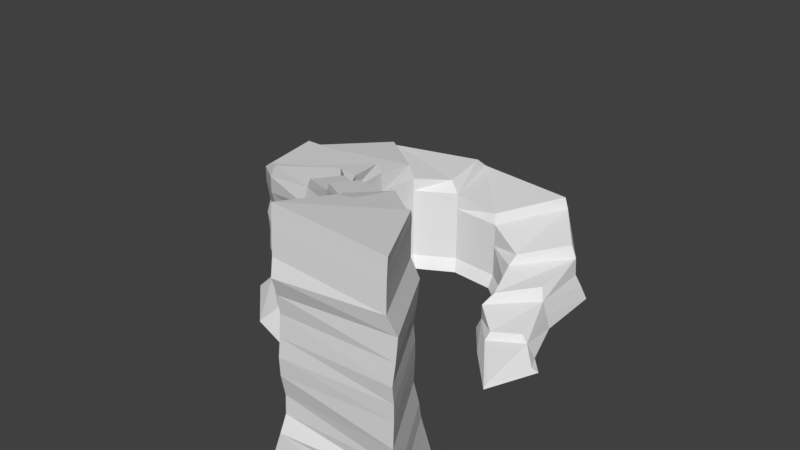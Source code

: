 # Source: Stairs.blend  (saved by Blender 2.78.0; exported with 4.5.12 LTS)
import bpy
from mathutils import Matrix  # noqa: F401  (used for matrix-valued properties, if any)

bpy.ops.wm.read_factory_settings(use_empty=True)
scene = bpy.context.scene
scene.name = 'Scene'

# ---- collections
col_collection_1 = bpy.data.collections.new('Collection 1'); scene.collection.children.link(col_collection_1)

# ---- materials (node trees are filled in below, after node groups)
mat_stairs_mat = bpy.data.materials.new('stairs_mat')
mat_stairs_mat.alpha_threshold = 0.0
mat_stairs_mat.use_transparent_shadow = False
mat_stairs_mat.roughness = 0.5

# ---- material node trees

# ---- world
world_world = bpy.data.worlds.new('World'); scene.world = world_world
world_world.color = (0.05088, 0.05088, 0.05088)
world_world.use_sun_shadow = False
world_world.sun_shadow_jitter_overblur = 0.0
world_world.cycles.sampling_method = 'MANUAL'

# ---- meshes
me_cube_001 = bpy.data.meshes.new('Cube.001')
me_cube_001.from_pydata([(0.5797, -1.172, -1.192e-07), (0.5295, -0.9425, 0.07906), (-0.7912, 0.368, 0.0), (-0.6197, 0.5201, 0.4466), (1.382, 0.6661, -1.192e-07), (1.136, 0.6314, 0.09805), (0.8332, 1.278, 0.0), (0.5473, 1.214, 0.4593), (-1.484, 1.53, 0.4593), (-1.702, 1.552, 0.0), (0.227, 3.057, 0.0), (0.09885, 3.017, 0.5209), (-0.6069, 0.7876, 0.6523), (0.3019, 1.289, 0.683), (-1.484, 1.53, 0.9815), (-0.043, 2.993, 0.9815), (-1.797, 3.234, 0.4593), (-1.961, 3.123, 0.0), (0.1582, 5.532, 0.0), (-0.006522, 5.393, 0.5055), (-1.797, 3.234, 0.9815), (-0.1857, 5.261, 0.9595), (-1.347, 2.035, 1.259), (-1.694, 3.337, 1.616), (-0.244, 3.219, 1.38), (-0.2308, 5.27, 1.59), (-2.877, 4.128, 0.4593), (-2.921, 3.932, 0.0), (-1.56, 7.241, 5.96e-08), (-1.639, 6.876, 0.4593), (-2.877, 4.128, 0.9815), (-1.686, 6.672, 0.9706), (-2.877, 4.128, 1.629), (-1.704, 6.585, 1.596), (-4.646, 4.289, 0.4593), (-4.527, 4.08, 1.192e-07), (-5.431, 7.264, 1.192e-07), (-5.304, 6.931, 0.4593), (-4.646, 4.289, 0.9815), (-5.21, 6.695, 0.9484), (-4.646, 4.289, 1.629), (-5.222, 6.726, 1.585), (-2.877, 4.128, 2.467), (-1.599, 3.63, 1.948), (-0.4312, 5.281, 2.046), (-1.639, 6.876, 2.467), (-4.646, 4.289, 2.467), (-5.216, 6.717, 2.39), (-3.023, 4.324, 2.784), (-1.787, 6.909, 2.838), (-4.646, 4.289, 3.06), (-5.304, 6.931, 3.06), (-6.019, 3.508, 0.4593), (-5.781, 3.385, 1.192e-07), (-8.76, 5.696, 0.0), (-8.459, 5.458, 0.4593), (-6.019, 3.508, 0.9815), (-8.3, 5.288, 0.9264), (-6.019, 3.508, 1.629), (-8.269, 5.258, 1.519), (-6.019, 3.508, 2.467), (-8.33, 5.321, 2.401), (-6.019, 3.508, 3.06), (-8.459, 5.458, 3.06), (-6.019, 3.508, 3.528), (-5.055, 4.5, 3.41), (-5.387, 6.495, 3.436), (-8.459, 5.458, 3.528), (-6.055, 2.01, 0.5077), (-5.967, 2.017, 0.0), (-10.03, 2.334, 0.0), (-9.744, 2.27, 0.4593), (-6.239, 2.013, 0.9815), (-9.547, 2.293, 0.9484), (-6.239, 2.013, 1.629), (-9.405, 2.308, 1.596), (-6.239, 2.013, 2.467), (-9.692, 2.304, 1.927), (-6.239, 2.013, 3.06), (-9.933, 2.267, 2.73), (-6.239, 2.013, 3.528), (-9.909, 2.254, 3.495), (-6.004, 0.4158, 0.4593), (-5.763, 0.5629, -1.192e-07), (-9.293, -1.137, -1.192e-07), (-8.833, -0.9625, 0.4593), (-6.004, 0.4158, 0.9815), (-8.642, -0.8311, 1.037), (-6.004, 0.4158, 1.629), (-8.833, -0.9625, 1.629), (-6.004, 0.4158, 2.467), (-8.826, -0.9348, 2.258), (-6.05, 0.3708, 3.051), (-8.853, -0.9726, 3.027), (-6.086, 0.3294, 3.483), (-8.757, -0.8988, 3.506), (-5.326, -0.9896, 0.4593), (-4.946, -0.708, -1.192e-07), (-7.554, -2.83, 0.0), (-7.189, -2.29, 0.4593), (-5.362, -1.031, 0.9375), (-7.036, -2.047, 0.9486), (-5.326, -0.9896, 1.629), (-7.035, -2.035, 1.541), (-5.311, -0.9734, 2.478), (-7.102, -2.123, 2.358), (-5.32, -0.9806, 3.082), (-7.03, -2.011, 2.962), (-5.287, -0.9504, 3.528), (-7.084, -2.121, 3.517), (-3.898, -1.999, 0.4909), (-3.629, -1.921, 0.0), (-5.408, -3.557, 0.0), (-4.944, -3.097, 0.4593), (-3.994, -2.054, 0.9263), (-4.878, -2.784, 0.9046), (-4.016, -2.12, 1.42), (-4.872, -2.74, 1.497), (-4.167, -2.167, 2.105), (-4.921, -2.898, 2.226), (-4.15, -2.134, 2.907), (-4.927, -2.931, 2.83), (-4.152, -2.131, 3.419), (-4.899, -2.858, 3.408), (-9.744, 2.27, 4.218), (-8.352, 5.177, 3.779), (-6.106, 3.377, 4.089), (-6.239, 2.013, 4.218), (-6.06, 0.3626, 4.24), (-8.833, -0.9625, 4.218), (-5.356, -1.022, 4.207), (-7.117, -2.179, 4.218), (-4.18, -2.168, 3.932), (-4.883, -2.794, 4.108), (-6.325, 1.865, 4.57), (-6.004, 0.4158, 4.747), (-9.693, 2.012, 4.479), (-8.833, -0.9625, 4.747), (-5.233, -0.8955, 4.747), (-7.189, -2.29, 4.747), (-4.114, -2.109, 4.593), (-4.895, -2.87, 4.703), (-6.209, 0.01503, 5.034), (-8.344, -1.016, 5.034), (-5.233, -0.8955, 5.322), (-7.189, -2.29, 5.322), (-4.065, -2.063, 5.289), (-4.944, -3.097, 5.322), (-5.235, -1.112, 5.762), (-6.915, -2.274, 5.762), (-4.357, -2.031, 5.818), (-4.977, -2.865, 5.818), (-2.39, -2.832, 0.7024), (-2.136, -2.713, 0.0), (-3.685, -4.335, 0.0), (-3.342, -3.884, 0.6707), (-2.476, -2.901, 1.138), (-3.325, -3.565, 1.116), (-2.488, -2.97, 1.632), (-3.327, -3.52, 1.709), (-2.63, -3.04, 2.316), (-3.35, -3.684, 2.437), (-2.618, -3.004, 3.118), (-3.351, -3.717, 3.041), (-2.621, -3.001, 3.63), (-3.335, -3.641, 3.619), (-2.643, -3.043, 4.143), (-3.329, -3.575, 4.319), (-2.586, -2.974, 4.804), (-3.329, -3.653, 4.914), (-2.545, -2.921, 5.501), (-3.342, -3.884, 5.534), (-2.838, -2.935, 6.029), (-3.411, -3.66, 6.029), (-0.5482, -3.46, 0.8556), (-0.2939, -3.342, 0.0), (-2.264, -5.26, 0.0), (-1.921, -4.809, 0.824), (-0.6343, -3.53, 1.291), (-1.904, -4.49, 1.269), (-0.6455, -3.599, 1.785), (-1.906, -4.445, 1.862), (-0.7879, -3.669, 2.469), (-1.929, -4.61, 2.59), (-0.7762, -3.633, 3.271), (-1.93, -4.643, 3.194), (-0.7788, -3.63, 3.783), (-1.914, -4.566, 3.772), (-0.8005, -3.671, 4.297), (-1.908, -4.5, 4.473), (-0.744, -3.603, 4.958), (-1.908, -4.578, 5.068), (-0.7029, -3.55, 5.654), (-1.921, -4.809, 5.687), (-0.996, -3.563, 6.183), (-1.99, -4.585, 6.183), (1.292, -4.957, 1.052), (1.546, -4.838, 0.0), (-1.65, -6.352, 0.0), (-1.307, -5.9, 1.021), (1.206, -5.026, 1.488), (-1.29, -5.581, 1.466), (1.194, -5.095, 1.981), (-1.291, -5.537, 2.059), (1.052, -5.165, 2.666), (-1.314, -5.701, 2.787), (1.064, -5.129, 3.468), (-1.316, -5.734, 3.391), (1.061, -5.126, 3.98), (-1.3, -5.658, 3.969), (1.039, -5.168, 4.493), (-1.294, -5.592, 4.669), (1.096, -5.099, 5.154), (-1.293, -5.669, 5.264), (1.137, -5.046, 5.851), (-1.307, -5.9, 5.884), (0.8438, -5.06, 6.379), (-1.376, -5.677, 6.379), (2.835, -7.669, 1.266), (3.127, -7.822, 0.0), (-1.863, -7.858, 0.0), (-1.487, -7.78, 1.235), (2.77, -7.759, 1.702), (-1.555, -7.467, 1.68), (2.778, -7.829, 2.196), (-1.569, -7.425, 2.273), (2.659, -7.934, 2.88), (-1.547, -7.589, 3.001), (2.661, -7.897, 3.682), (-1.54, -7.622, 3.605), (2.658, -7.895, 4.194), (-1.544, -7.544, 4.183), (2.648, -7.94, 4.707), (-1.556, -7.479, 4.883), (2.684, -7.859, 5.368), (-1.535, -7.553, 5.478), (2.709, -7.797, 6.065), (-1.487, -7.78, 6.098), (2.43, -7.888, 6.593), (-1.612, -7.583, 6.593), (-4.194, -2.069, 6.149), (-4.814, -2.903, 6.149), (-3.434, -3.626, 6.457), (-2.013, -4.551, 6.61), (-2.861, -2.9, 6.457), (-1.399, -5.642, 6.807), (-1.019, -3.529, 6.61), (2.407, -7.854, 7.021), (0.8204, -5.025, 6.807), (-1.636, -7.548, 7.021), (-3.349, -3.62, 6.702), (-2.027, -4.521, 6.962), (-2.84, -2.851, 6.669), (-1.413, -5.613, 7.159), (-1.034, -3.499, 6.962), (2.393, -7.824, 7.373), (0.806, -4.996, 7.159), (-1.65, -7.519, 7.373), (-1.993, -4.511, 7.127), (-1.422, -5.584, 7.455), (-0.9993, -3.489, 7.127), (2.384, -7.796, 7.669), (0.7976, -4.967, 7.455), (-1.658, -7.49, 7.669), (2.383, -7.761, 8.065), (0.8292, -5.038, 7.708), (-1.182, -5.584, 7.734), (-1.66, -7.455, 8.065)], [], [(0, 1, 3, 2), (3, 7, 13, 12), (6, 7, 5, 4), (4, 5, 1, 0), (2, 6, 4, 0), (7, 3, 1, 5), (9, 8, 16, 17), (2, 3, 8, 9), (7, 6, 10, 11), (6, 2, 9, 10), (12, 13, 15, 14), (7, 11, 15, 13), (8, 14, 20, 16), (8, 3, 12, 14), (18, 17, 27, 28), (19, 18, 28, 29), (20, 14, 22, 23), (15, 11, 19, 21), (11, 10, 18, 19), (10, 9, 17, 18), (22, 24, 25, 23), (14, 15, 24, 22), (46, 50, 62, 60), (15, 21, 25, 24), (28, 27, 35, 36), (29, 28, 36, 37), (31, 29, 37, 39), (25, 21, 31, 33), (20, 23, 32, 30), (16, 20, 30, 26), (17, 16, 26, 27), (21, 19, 29, 31), (37, 36, 54, 55), (34, 38, 56, 52), (41, 39, 57, 59), (30, 32, 40, 38), (26, 30, 38, 34), (27, 26, 34, 35), (33, 31, 39, 41), (23, 25, 44, 43), (43, 44, 45, 42), (45, 47, 51, 49), (40, 32, 42, 46), (25, 33, 45, 44), (32, 23, 43, 42), (33, 41, 47, 45), (48, 49, 51, 50), (51, 63, 67, 66), (46, 42, 48, 50), (42, 45, 49, 48), (56, 58, 74, 72), (60, 62, 78, 76), (53, 52, 68, 69), (63, 61, 77, 79), (52, 56, 72, 68), (35, 34, 52, 53), (40, 46, 60, 58), (36, 35, 53, 54), (38, 40, 58, 56), (47, 41, 59, 61), (51, 47, 61, 63), (39, 37, 55, 57), (65, 66, 67, 64), (62, 50, 65, 64), (50, 51, 66, 65), (67, 63, 79, 81), (68, 72, 86, 82), (73, 71, 85, 87), (77, 75, 89, 91), (74, 76, 90, 88), (78, 80, 94, 92), (71, 70, 84, 85), (54, 53, 69, 70), (62, 64, 80, 78), (59, 57, 73, 75), (55, 54, 70, 71), (58, 60, 76, 74), (61, 59, 75, 77), (80, 64, 126, 127), (57, 55, 71, 73), (90, 92, 106, 104), (83, 82, 96, 97), (93, 91, 105, 107), (82, 86, 100, 96), (87, 85, 99, 101), (91, 89, 103, 105), (79, 77, 91, 93), (69, 68, 82, 83), (76, 78, 92, 90), (72, 74, 88, 86), (70, 69, 83, 84), (122, 108, 130, 132), (75, 73, 87, 89), (81, 79, 93, 95), (98, 97, 111, 112), (100, 102, 116, 114), (104, 106, 120, 118), (97, 96, 110, 111), (107, 105, 119, 121), (96, 100, 114, 110), (86, 88, 102, 100), (84, 83, 97, 98), (64, 67, 125, 126), (89, 87, 101, 103), (95, 93, 107, 109), (85, 84, 98, 99), (92, 94, 108, 106), (88, 90, 104, 102), (120, 122, 164, 162), (113, 112, 154, 155), (195, 217, 245, 243), (133, 123, 165, 167), (123, 121, 163, 165), (117, 115, 157, 159), (67, 81, 124, 125), (103, 101, 115, 117), (109, 107, 121, 123), (99, 98, 112, 113), (106, 108, 122, 120), (102, 104, 118, 116), (105, 103, 117, 119), (101, 99, 113, 115), (126, 125, 124, 127), (112, 111, 153, 154), (132, 130, 138, 140), (127, 124, 136, 134), (94, 80, 127, 128), (95, 109, 131, 129), (81, 95, 129, 124), (108, 94, 128, 130), (141, 133, 167, 169), (109, 123, 133, 131), (134, 136, 137, 135), (114, 116, 158, 156), (140, 138, 144, 146), (129, 131, 139, 137), (124, 129, 137, 136), (128, 127, 134, 135), (131, 133, 141, 139), (130, 128, 135, 138), (142, 143, 145, 144), (118, 120, 162, 160), (137, 139, 145, 143), (139, 141, 147, 145), (138, 135, 142, 144), (135, 137, 143, 142), (148, 149, 151, 150), (145, 147, 151, 149), (144, 145, 149, 148), (146, 144, 148, 150), (153, 152, 174, 175), (170, 172, 194, 192), (163, 161, 183, 185), (167, 165, 187, 189), (152, 156, 178, 174), (172, 150, 240, 244), (164, 166, 188, 186), (157, 155, 177, 179), (171, 169, 191, 193), (161, 159, 181, 183), (116, 118, 160, 158), (140, 146, 170, 168), (119, 117, 159, 161), (122, 132, 166, 164), (115, 113, 155, 157), (147, 141, 169, 171), (146, 150, 172, 170), (110, 114, 156, 152), (121, 119, 161, 163), (151, 147, 171, 173), (132, 140, 168, 166), (111, 110, 152, 153), (175, 174, 196, 197), (192, 194, 216, 214), (185, 183, 205, 207), (189, 187, 209, 211), (174, 178, 200, 196), (194, 172, 244, 246), (186, 188, 210, 208), (179, 177, 199, 201), (193, 191, 213, 215), (183, 181, 203, 205), (160, 162, 184, 182), (173, 171, 193, 195), (156, 158, 180, 178), (166, 168, 190, 188), (154, 153, 175, 176), (159, 157, 179, 181), (169, 167, 189, 191), (165, 163, 185, 187), (155, 154, 176, 177), (162, 164, 186, 184), (158, 160, 182, 180), (168, 170, 192, 190), (217, 215, 237, 239), (204, 206, 228, 226), (197, 196, 218, 219), (214, 216, 238, 236), (207, 205, 227, 229), (211, 209, 231, 233), (196, 200, 222, 218), (239, 238, 247, 249), (208, 210, 232, 230), (201, 199, 221, 223), (182, 184, 206, 204), (195, 193, 215, 217), (178, 180, 202, 200), (188, 190, 212, 210), (176, 175, 197, 198), (181, 179, 201, 203), (191, 189, 211, 213), (187, 185, 207, 209), (177, 176, 198, 199), (184, 186, 208, 206), (180, 182, 204, 202), (190, 192, 214, 212), (225, 224, 226, 227), (219, 218, 221, 220), (221, 218, 222, 223), (223, 222, 224, 225), (227, 226, 228, 229), (229, 228, 230, 231), (233, 232, 234, 235), (231, 230, 232, 233), (235, 234, 236, 237), (237, 236, 238, 239), (200, 202, 224, 222), (210, 212, 234, 232), (198, 197, 219, 220), (203, 201, 223, 225), (213, 211, 233, 235), (209, 207, 229, 231), (199, 198, 220, 221), (206, 208, 230, 228), (202, 204, 226, 224), (212, 214, 236, 234), (205, 203, 225, 227), (215, 213, 235, 237), (240, 241, 242, 244), (245, 249, 257, 253), (248, 246, 254, 256), (244, 242, 250, 252), (173, 195, 243, 242), (217, 239, 249, 245), (238, 216, 248, 247), (150, 151, 241, 240), (151, 173, 242, 241), (216, 194, 246, 248), (252, 250, 251, 254), (251, 253, 259, 258), (253, 257, 263, 259), (246, 244, 252, 254), (243, 245, 253, 251), (249, 247, 255, 257), (242, 243, 251, 250), (247, 248, 256, 255), (260, 258, 259, 262), (263, 261, 264, 267), (257, 255, 261, 263), (255, 256, 262, 261), (254, 251, 258, 260), (256, 254, 260, 262), (265, 266, 267, 264), (262, 259, 266, 265), (261, 262, 265, 264), (259, 263, 267, 266)])
me_cube_001.materials.append(mat_stairs_mat)
me_cube_001.use_remesh_preserve_volume = False
me_cube_001.use_remesh_preserve_attributes = False
me_cube_001.use_mirror_vertex_groups = False
me_cube_001.update()

# ---- objects
ob_stairs = bpy.data.objects.new('stairs', me_cube_001)

# ---- transforms, parenting, visibility, modifiers, constraints
ob_stairs.location = (0.0, 0.0, 0.0)
ob_stairs.scale = (0.9153, 0.9153, 0.9153)
ob_stairs.lineart.crease_threshold = 0.0

# ---- collection membership
col_collection_1.objects.link(ob_stairs)

# ---- scene / render settings (as saved in the file)
scene.frame_start = 1; scene.frame_end = 250; scene.frame_set(1)
scene.render.engine = 'BLENDER_EEVEE_NEXT'
scene.render.resolution_percentage = 50
scene.render.dither_intensity = 0.0
scene.cycles.use_denoising = False
scene.cycles.samples = 128
scene.cycles.sampling_pattern = 'TABULATED_SOBOL'
scene.cycles.light_sampling_threshold = 0.0
scene.cycles.use_adaptive_sampling = False
scene.cycles.use_light_tree = False
scene.cycles.blur_glossy = 0.0
scene.cycles.sample_clamp_indirect = 0.0
scene.view_settings.view_transform = 'Standard'
bpy.context.view_layer.update()

# ---- added for rendering (the .blend has no active camera and no usable light): camera, sun
cam_auto = bpy.data.cameras.new('AutoCamera')
cam_auto.lens = 50.0
cam_auto.sensor_width = 36.0
cam_auto.clip_end = 1000.0
ob_auto_camera = bpy.data.objects.new('AutoCamera', cam_auto)
scene.collection.objects.link(ob_auto_camera)
ob_auto_camera.location = (15.188, -22.3262, 18.3689)
ob_auto_camera.rotation_euler = (1.09748, -7.21219e-08, 0.694738)
scene.camera = ob_auto_camera
light_auto_sun = bpy.data.lights.new('AutoSun', 'SUN')
light_auto_sun.energy = 3.0
light_auto_sun.angle = 0.0523599
ob_auto_sun = bpy.data.objects.new('AutoSun', light_auto_sun)
scene.collection.objects.link(ob_auto_sun)
ob_auto_sun.rotation_euler = (0.872665, 0.174533, 0.523599)
bpy.context.view_layer.update()
